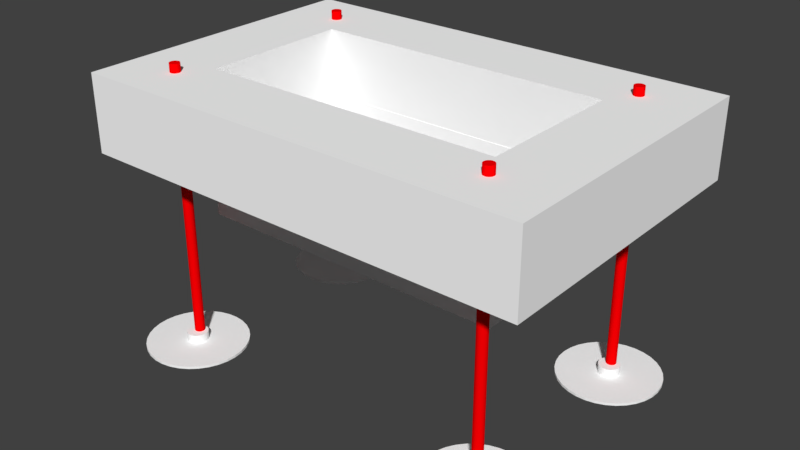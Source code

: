 # Source: bin.blend  (saved by Blender 2.79.0; exported with 4.5.12 LTS)
import bpy
from mathutils import Matrix  # noqa: F401  (used for matrix-valued properties, if any)

bpy.ops.wm.read_factory_settings(use_empty=True)
scene = bpy.context.scene
scene.name = 'Scene'

# ---- collections
col_collection_1 = bpy.data.collections.new('Collection 1'); scene.collection.children.link(col_collection_1)

# ---- materials (node trees are filled in below, after node groups)
mat_material = bpy.data.materials.new('Material')
mat_material.alpha_threshold = 0.0
mat_material.use_transparent_shadow = False
mat_material.diffuse_color = (1.0, 1.0, 1.0, 1.0)
mat_material.roughness = 0.5
mat_material.line_color = (0.0, 0.0, 0.0, 1.0)
mat_material_001 = bpy.data.materials.new('Material.001')
mat_material_001.alpha_threshold = 0.0
mat_material_001.use_transparent_shadow = False
mat_material_001.diffuse_color = (1.0, 1.0, 1.0, 1.0)
mat_material_001.roughness = 0.5
mat_material_007 = bpy.data.materials.new('Material.007')
mat_material_007.alpha_threshold = 0.0
mat_material_007.use_transparent_shadow = False
mat_material_007.diffuse_color = (1.0, 0.0, 0.001038, 1.0)
mat_material_007.roughness = 0.5
mat_material_003 = bpy.data.materials.new('Material.003')
mat_material_003.alpha_threshold = 0.0
mat_material_003.use_transparent_shadow = False
mat_material_003.diffuse_color = (1.0, 0.0, 0.0, 1.0)
mat_material_003.roughness = 0.5
mat_material_004 = bpy.data.materials.new('Material.004')
mat_material_004.alpha_threshold = 0.0
mat_material_004.use_transparent_shadow = False
mat_material_004.diffuse_color = (1.0, 0.0, 0.0, 1.0)
mat_material_004.roughness = 0.5
mat_material_002 = bpy.data.materials.new('Material.002')
mat_material_002.alpha_threshold = 0.0
mat_material_002.use_transparent_shadow = False
mat_material_002.diffuse_color = (1.0, 1.0, 1.0, 1.0)
mat_material_002.roughness = 0.5

# ---- material node trees

# ---- world
world_world = bpy.data.worlds.new('World'); scene.world = world_world
world_world.color = (0.05088, 0.05088, 0.05088)
world_world.use_sun_shadow = False
world_world.sun_shadow_jitter_overblur = 0.0
world_world.cycles.sampling_method = 'MANUAL'

# ---- meshes
me_plane = bpy.data.meshes.new('Plane')
me_plane.from_pydata([(-1.0, -1.0, 0.0), (1.0, -1.0, 0.0), (-1.0, 1.0, 0.0), (1.0, 1.0, 0.0)], [], [(0, 1, 3, 2)])
me_plane.materials.append(mat_material)
me_plane.use_remesh_preserve_volume = False
me_plane.use_remesh_preserve_attributes = False
me_plane.use_mirror_vertex_groups = False
me_plane.update()
me_cylinder_003 = bpy.data.meshes.new('Cylinder.003')
me_cylinder_003.from_pydata([(0.0, 0.1, -0.0025), (-3.234e-08, 0.02072, 0.0025), (0.01893, 0.09819, -0.0025), (0.003922, 0.02035, 0.0025), (0.03717, 0.09284, -0.0025), (0.007701, 0.01924, 0.0025), (0.05406, 0.08413, -0.0025), (0.0112, 0.01743, 0.0025), (0.06901, 0.07237, -0.0025), (0.0143, 0.015, 0.0025), (0.08146, 0.05801, -0.0025), (0.01688, 0.01202, 0.0025), (0.09096, 0.04154, -0.0025), (0.01885, 0.008608, 0.0025), (0.09718, 0.02358, -0.0025), (0.02014, 0.004885, 0.0025), (0.09989, 0.004758, -0.0025), (0.0207, 0.000986, 0.0025), (0.09898, -0.01423, -0.0025), (0.02051, -0.002949, 0.0025), (0.0945, -0.03271, -0.0025), (0.01958, -0.006777, 0.0025), (0.0866, -0.05, -0.0025), (0.01795, -0.01036, 0.0025), (0.07557, -0.06549, -0.0025), (0.01566, -0.01357, 0.0025), (0.06182, -0.07861, -0.0025), (0.01281, -0.01629, 0.0025), (0.04582, -0.08888, -0.0025), (0.009495, -0.01842, 0.0025), (0.02817, -0.09595, -0.0025), (0.005838, -0.01988, 0.0025), (0.009506, -0.09955, -0.0025), (0.00197, -0.02063, 0.0025), (-0.009506, -0.09955, -0.0025), (-0.00197, -0.02063, 0.0025), (-0.02817, -0.09595, -0.0025), (-0.005838, -0.01988, 0.0025), (-0.04582, -0.08888, -0.0025), (-0.009495, -0.01842, 0.0025), (-0.06182, -0.07861, -0.0025), (-0.01281, -0.01629, 0.0025), (-0.07558, -0.06549, -0.0025), (-0.01566, -0.01357, 0.0025), (-0.0866, -0.05, -0.0025), (-0.01795, -0.01036, 0.0025), (-0.0945, -0.03271, -0.0025), (-0.01958, -0.006777, 0.0025), (-0.09898, -0.01423, -0.0025), (-0.02051, -0.002949, 0.0025), (-0.09989, 0.004758, -0.0025), (-0.0207, 0.000986, 0.0025), (-0.09718, 0.02358, -0.0025), (-0.02014, 0.004885, 0.0025), (-0.09096, 0.04154, -0.0025), (-0.01885, 0.008608, 0.0025), (-0.08146, 0.05801, -0.0025), (-0.01688, 0.01202, 0.0025), (-0.06901, 0.07237, -0.0025), (-0.0143, 0.015, 0.0025), (-0.05406, 0.08413, -0.0025), (-0.0112, 0.01743, 0.0025), (-0.03717, 0.09284, -0.0025), (-0.007701, 0.01924, 0.0025), (-0.01892, 0.09819, -0.0025), (-0.003921, 0.02035, 0.0025), (0.01893, 0.09819, 0.0025), (0.0, 0.1, 0.0025), (0.03717, 0.09284, 0.0025), (0.05406, 0.08413, 0.0025), (0.06901, 0.07237, 0.0025), (0.08146, 0.05801, 0.0025), (0.09096, 0.04154, 0.0025), (0.09718, 0.02358, 0.0025), (0.09989, 0.004758, 0.0025), (0.09898, -0.01423, 0.0025), (0.0945, -0.03271, 0.0025), (0.0866, -0.05, 0.0025), (0.07557, -0.06549, 0.0025), (0.06182, -0.07861, 0.0025), (0.04582, -0.08888, 0.0025), (0.02817, -0.09595, 0.0025), (0.009506, -0.09955, 0.0025), (-0.009506, -0.09955, 0.0025), (-0.02817, -0.09595, 0.0025), (-0.04582, -0.08888, 0.0025), (-0.06182, -0.07861, 0.0025), (-0.07558, -0.06549, 0.0025), (-0.0866, -0.05, 0.0025), (-0.0945, -0.03271, 0.0025), (-0.09898, -0.01423, 0.0025), (-0.09989, 0.004758, 0.0025), (-0.09718, 0.02358, 0.0025), (-0.09096, 0.04154, 0.0025), (-0.08146, 0.05801, 0.0025), (-0.06901, 0.07237, 0.0025), (-0.05406, 0.08413, 0.0025), (-0.03717, 0.09284, 0.0025), (-0.01892, 0.09819, 0.0025), (-3.234e-08, 0.02072, 0.02009), (0.003922, 0.02035, 0.02009), (0.007701, 0.01924, 0.02009), (0.0112, 0.01743, 0.02009), (0.0143, 0.015, 0.02009), (0.01688, 0.01202, 0.02009), (0.01885, 0.008608, 0.02009), (0.02014, 0.004885, 0.02009), (0.0207, 0.000986, 0.02009), (0.02051, -0.002949, 0.02009), (0.01958, -0.006777, 0.02009), (0.01795, -0.01036, 0.02009), (0.01566, -0.01357, 0.02009), (0.01281, -0.01629, 0.02009), (0.009495, -0.01842, 0.02009), (0.005838, -0.01988, 0.02009), (0.00197, -0.02063, 0.02009), (-0.00197, -0.02063, 0.02009), (-0.005838, -0.01988, 0.02009), (-0.009495, -0.01842, 0.02009), (-0.01281, -0.01629, 0.02009), (-0.01566, -0.01357, 0.02009), (-0.01795, -0.01036, 0.02009), (-0.01958, -0.006777, 0.02009), (-0.02051, -0.002949, 0.02009), (-0.0207, 0.000986, 0.02009), (-0.02014, 0.004885, 0.02009), (-0.01885, 0.008608, 0.02009), (-0.01688, 0.01202, 0.02009), (-0.0143, 0.015, 0.02009), (-0.0112, 0.01743, 0.02009), (-0.007701, 0.01924, 0.02009), (-0.003921, 0.02035, 0.02009), (0.0, 0.016, 0.003077), (0.0, 0.016, 0.5631), (0.001893, 0.01582, 0.003077), (0.001893, 0.01582, 0.5631), (0.003717, 0.01528, 0.003077), (0.003717, 0.01528, 0.5631), (0.005406, 0.01441, 0.003077), (0.005406, 0.01441, 0.5631), (0.006901, 0.01324, 0.003077), (0.006901, 0.01324, 0.5631), (0.008146, 0.0118, 0.003077), (0.008146, 0.0118, 0.5631), (0.009096, 0.01015, 0.003077), (0.009096, 0.01015, 0.5631), (0.009718, 0.008357, 0.003077), (0.009718, 0.008357, 0.5631), (0.009989, 0.006476, 0.003077), (0.009989, 0.006476, 0.5631), (0.009898, 0.004577, 0.003077), (0.009898, 0.004577, 0.5631), (0.00945, 0.002729, 0.003077), (0.00945, 0.002729, 0.5631), (0.00866, 0.0009998, 0.003077), (0.00866, 0.0009998, 0.5631), (0.007557, -0.0005488, 0.003077), (0.007557, -0.0005488, 0.5631), (0.006182, -0.001861, 0.003077), (0.006182, -0.001861, 0.5631), (0.004582, -0.002889, 0.003077), (0.004582, -0.002889, 0.5631), (0.002817, -0.003595, 0.003077), (0.002817, -0.003595, 0.5631), (0.0009506, -0.003955, 0.003077), (0.0009506, -0.003955, 0.5631), (-0.0009506, -0.003955, 0.003077), (-0.0009506, -0.003955, 0.5631), (-0.002817, -0.003595, 0.003077), (-0.002817, -0.003595, 0.5631), (-0.004582, -0.002889, 0.003077), (-0.004582, -0.002889, 0.5631), (-0.006182, -0.001861, 0.003077), (-0.006182, -0.001861, 0.5631), (-0.007558, -0.0005488, 0.003077), (-0.007558, -0.0005488, 0.5631), (-0.00866, 0.0009998, 0.003077), (-0.00866, 0.0009998, 0.5631), (-0.00945, 0.002729, 0.003077), (-0.00945, 0.002729, 0.5631), (-0.009898, 0.004577, 0.003077), (-0.009898, 0.004577, 0.5631), (-0.009989, 0.006476, 0.003077), (-0.009989, 0.006476, 0.5631), (-0.009718, 0.008357, 0.003077), (-0.009718, 0.008357, 0.5631), (-0.009096, 0.01015, 0.003077), (-0.009096, 0.01015, 0.5631), (-0.008146, 0.0118, 0.003077), (-0.008146, 0.0118, 0.5631), (-0.006901, 0.01324, 0.003077), (-0.006901, 0.01324, 0.5631), (-0.005406, 0.01441, 0.003077), (-0.005406, 0.01441, 0.5631), (-0.003717, 0.01528, 0.003077), (-0.003717, 0.01528, 0.5631), (-0.001892, 0.01582, 0.003077), (-0.001892, 0.01582, 0.5631), (0.668, -0.3121, -0.0025), (0.668, -0.3914, 0.0025), (0.6869, -0.3139, -0.0025), (0.6719, -0.3918, 0.0025), (0.7051, -0.3193, -0.0025), (0.6757, -0.3929, 0.0025), (0.722, -0.328, -0.0025), (0.6792, -0.3947, 0.0025), (0.737, -0.3398, -0.0025), (0.6823, -0.3971, 0.0025), (0.7494, -0.3541, -0.0025), (0.6849, -0.4001, 0.0025), (0.7589, -0.3706, -0.0025), (0.6868, -0.4035, 0.0025), (0.7652, -0.3885, -0.0025), (0.6881, -0.4072, 0.0025), (0.7679, -0.4074, -0.0025), (0.6887, -0.4111, 0.0025), (0.767, -0.4264, -0.0025), (0.6885, -0.4151, 0.0025), (0.7625, -0.4448, -0.0025), (0.6876, -0.4189, 0.0025), (0.7546, -0.4621, -0.0025), (0.6859, -0.4225, 0.0025), (0.7436, -0.4776, -0.0025), (0.6836, -0.4257, 0.0025), (0.7298, -0.4907, -0.0025), (0.6808, -0.4284, 0.0025), (0.7138, -0.501, -0.0025), (0.6775, -0.4305, 0.0025), (0.6961, -0.5081, -0.0025), (0.6738, -0.432, 0.0025), (0.6775, -0.5117, -0.0025), (0.6699, -0.4328, 0.0025), (0.6585, -0.5117, -0.0025), (0.666, -0.4328, 0.0025), (0.6398, -0.5081, -0.0025), (0.6621, -0.432, 0.0025), (0.6222, -0.501, -0.0025), (0.6585, -0.4305, 0.0025), (0.6062, -0.4907, -0.0025), (0.6552, -0.4284, 0.0025), (0.5924, -0.4776, -0.0025), (0.6523, -0.4257, 0.0025), (0.5814, -0.4621, -0.0025), (0.65, -0.4225, 0.0025), (0.5735, -0.4448, -0.0025), (0.6484, -0.4189, 0.0025), (0.569, -0.4264, -0.0025), (0.6475, -0.4151, 0.0025), (0.5681, -0.4074, -0.0025), (0.6473, -0.4111, 0.0025), (0.5708, -0.3885, -0.0025), (0.6478, -0.4072, 0.0025), (0.577, -0.3706, -0.0025), (0.6491, -0.4035, 0.0025), (0.5865, -0.3541, -0.0025), (0.6511, -0.4001, 0.0025), (0.599, -0.3397, -0.0025), (0.6537, -0.3971, 0.0025), (0.6139, -0.328, -0.0025), (0.6568, -0.3947, 0.0025), (0.6308, -0.3193, -0.0025), (0.6603, -0.3929, 0.0025), (0.6491, -0.3139, -0.0025), (0.6641, -0.3918, 0.0025), (0.6869, -0.3139, 0.0025), (0.668, -0.3121, 0.0025), (0.7051, -0.3193, 0.0025), (0.722, -0.328, 0.0025), (0.737, -0.3398, 0.0025), (0.7494, -0.3541, 0.0025), (0.7589, -0.3706, 0.0025), (0.7652, -0.3885, 0.0025), (0.7679, -0.4074, 0.0025), (0.767, -0.4264, 0.0025), (0.7625, -0.4448, 0.0025), (0.7546, -0.4621, 0.0025), (0.7436, -0.4776, 0.0025), (0.7298, -0.4907, 0.0025), (0.7138, -0.501, 0.0025), (0.6961, -0.5081, 0.0025), (0.6775, -0.5117, 0.0025), (0.6585, -0.5117, 0.0025), (0.6398, -0.5081, 0.0025), (0.6222, -0.501, 0.0025), (0.6062, -0.4907, 0.0025), (0.5924, -0.4776, 0.0025), (0.5814, -0.4621, 0.0025), (0.5735, -0.4448, 0.0025), (0.569, -0.4264, 0.0025), (0.5681, -0.4074, 0.0025), (0.5708, -0.3885, 0.0025), (0.577, -0.3706, 0.0025), (0.5865, -0.3541, 0.0025), (0.599, -0.3397, 0.0025), (0.6139, -0.328, 0.0025), (0.6308, -0.3193, 0.0025), (0.6491, -0.3139, 0.0025), (0.668, -0.3914, 0.02009), (0.6719, -0.3918, 0.02009), (0.6757, -0.3929, 0.02009), (0.6792, -0.3947, 0.02009), (0.6823, -0.3971, 0.02009), (0.6849, -0.4001, 0.02009), (0.6868, -0.4035, 0.02009), (0.6881, -0.4072, 0.02009), (0.6887, -0.4111, 0.02009), (0.6885, -0.4151, 0.02009), (0.6876, -0.4189, 0.02009), (0.6859, -0.4225, 0.02009), (0.6836, -0.4257, 0.02009), (0.6808, -0.4284, 0.02009), (0.6775, -0.4305, 0.02009), (0.6738, -0.432, 0.02009), (0.6699, -0.4328, 0.02009), (0.666, -0.4328, 0.02009), (0.6621, -0.432, 0.02009), (0.6585, -0.4305, 0.02009), (0.6552, -0.4284, 0.02009), (0.6523, -0.4257, 0.02009), (0.65, -0.4225, 0.02009), (0.6484, -0.4189, 0.02009), (0.6475, -0.4151, 0.02009), (0.6473, -0.4111, 0.02009), (0.6478, -0.4072, 0.02009), (0.6491, -0.4035, 0.02009), (0.6511, -0.4001, 0.02009), (0.6537, -0.3971, 0.02009), (0.6568, -0.3947, 0.02009), (0.6603, -0.3929, 0.02009), (0.6641, -0.3918, 0.02009), (0.668, -0.3961, 0.003077), (0.668, -0.3961, 0.5631), (0.6699, -0.3963, 0.003077), (0.6699, -0.3963, 0.5631), (0.6717, -0.3968, 0.003077), (0.6717, -0.3968, 0.5631), (0.6734, -0.3977, 0.003077), (0.6734, -0.3977, 0.5631), (0.6749, -0.3989, 0.003077), (0.6749, -0.3989, 0.5631), (0.6761, -0.4003, 0.003077), (0.6761, -0.4003, 0.5631), (0.6771, -0.402, 0.003077), (0.6771, -0.402, 0.5631), (0.6777, -0.4038, 0.003077), (0.6777, -0.4038, 0.5631), (0.678, -0.4056, 0.003077), (0.678, -0.4056, 0.5631), (0.6779, -0.4075, 0.003077), (0.6779, -0.4075, 0.5631), (0.6774, -0.4094, 0.003077), (0.6774, -0.4094, 0.5631), (0.6766, -0.4111, 0.003077), (0.6766, -0.4111, 0.5631), (0.6755, -0.4127, 0.003077), (0.6755, -0.4127, 0.5631), (0.6742, -0.414, 0.003077), (0.6742, -0.414, 0.5631), (0.6726, -0.415, 0.003077), (0.6726, -0.415, 0.5631), (0.6708, -0.4157, 0.003077), (0.6708, -0.4157, 0.5631), (0.6689, -0.4161, 0.003077), (0.6689, -0.4161, 0.5631), (0.667, -0.4161, 0.003077), (0.667, -0.4161, 0.5631), (0.6652, -0.4157, 0.003077), (0.6652, -0.4157, 0.5631), (0.6634, -0.415, 0.003077), (0.6634, -0.415, 0.5631), (0.6618, -0.414, 0.003077), (0.6618, -0.414, 0.5631), (0.6604, -0.4127, 0.003077), (0.6604, -0.4127, 0.5631), (0.6593, -0.4111, 0.003077), (0.6593, -0.4111, 0.5631), (0.6585, -0.4094, 0.003077), (0.6585, -0.4094, 0.5631), (0.6581, -0.4075, 0.003077), (0.6581, -0.4075, 0.5631), (0.658, -0.4056, 0.003077), (0.658, -0.4056, 0.5631), (0.6583, -0.4038, 0.003077), (0.6583, -0.4038, 0.5631), (0.6589, -0.402, 0.003077), (0.6589, -0.402, 0.5631), (0.6598, -0.4003, 0.003077), (0.6598, -0.4003, 0.5631), (0.6611, -0.3989, 0.003077), (0.6611, -0.3989, 0.5631), (0.6626, -0.3977, 0.003077), (0.6626, -0.3977, 0.5631), (0.6643, -0.3968, 0.003077), (0.6643, -0.3968, 0.5631), (0.6661, -0.3963, 0.003077), (0.6661, -0.3963, 0.5631), (0.0, -0.3121, -0.0025), (-3.234e-08, -0.3914, 0.0025), (0.01893, -0.3139, -0.0025), (0.003922, -0.3918, 0.0025), (0.03717, -0.3193, -0.0025), (0.007701, -0.3929, 0.0025), (0.05406, -0.328, -0.0025), (0.0112, -0.3947, 0.0025), (0.06901, -0.3398, -0.0025), (0.0143, -0.3971, 0.0025), (0.08146, -0.3541, -0.0025), (0.01688, -0.4001, 0.0025), (0.09096, -0.3706, -0.0025), (0.01885, -0.4035, 0.0025), (0.09718, -0.3885, -0.0025), (0.02014, -0.4072, 0.0025), (0.09989, -0.4074, -0.0025), (0.0207, -0.4111, 0.0025), (0.09898, -0.4264, -0.0025), (0.02051, -0.4151, 0.0025), (0.0945, -0.4448, -0.0025), (0.01958, -0.4189, 0.0025), (0.0866, -0.4621, -0.0025), (0.01795, -0.4225, 0.0025), (0.07557, -0.4776, -0.0025), (0.01566, -0.4257, 0.0025), (0.06182, -0.4907, -0.0025), (0.01281, -0.4284, 0.0025), (0.04582, -0.501, -0.0025), (0.009495, -0.4305, 0.0025), (0.02817, -0.5081, -0.0025), (0.005838, -0.432, 0.0025), (0.009506, -0.5117, -0.0025), (0.00197, -0.4328, 0.0025), (-0.009506, -0.5117, -0.0025), (-0.00197, -0.4328, 0.0025), (-0.02817, -0.5081, -0.0025), (-0.005838, -0.432, 0.0025), (-0.04582, -0.501, -0.0025), (-0.009495, -0.4305, 0.0025), (-0.06182, -0.4907, -0.0025), (-0.01281, -0.4284, 0.0025), (-0.07558, -0.4776, -0.0025), (-0.01566, -0.4257, 0.0025), (-0.0866, -0.4621, -0.0025), (-0.01795, -0.4225, 0.0025), (-0.0945, -0.4448, -0.0025), (-0.01958, -0.4189, 0.0025), (-0.09898, -0.4264, -0.0025), (-0.02051, -0.4151, 0.0025), (-0.09989, -0.4074, -0.0025), (-0.0207, -0.4111, 0.0025), (-0.09718, -0.3885, -0.0025), (-0.02014, -0.4072, 0.0025), (-0.09096, -0.3706, -0.0025), (-0.01885, -0.4035, 0.0025), (-0.08146, -0.3541, -0.0025), (-0.01688, -0.4001, 0.0025), (-0.06901, -0.3397, -0.0025), (-0.0143, -0.3971, 0.0025), (-0.05406, -0.328, -0.0025), (-0.0112, -0.3947, 0.0025), (-0.03717, -0.3193, -0.0025), (-0.007701, -0.3929, 0.0025), (-0.01892, -0.3139, -0.0025), (-0.003921, -0.3918, 0.0025), (0.01893, -0.3139, 0.0025), (0.0, -0.3121, 0.0025), (0.03717, -0.3193, 0.0025), (0.05406, -0.328, 0.0025), (0.06901, -0.3398, 0.0025), (0.08146, -0.3541, 0.0025), (0.09096, -0.3706, 0.0025), (0.09718, -0.3885, 0.0025), (0.09989, -0.4074, 0.0025), (0.09898, -0.4264, 0.0025), (0.0945, -0.4448, 0.0025), (0.0866, -0.4621, 0.0025), (0.07557, -0.4776, 0.0025), (0.06182, -0.4907, 0.0025), (0.04582, -0.501, 0.0025), (0.02817, -0.5081, 0.0025), (0.009506, -0.5117, 0.0025), (-0.009506, -0.5117, 0.0025), (-0.02817, -0.5081, 0.0025), (-0.04582, -0.501, 0.0025), (-0.06182, -0.4907, 0.0025), (-0.07558, -0.4776, 0.0025), (-0.0866, -0.4621, 0.0025), (-0.0945, -0.4448, 0.0025), (-0.09898, -0.4264, 0.0025), (-0.09989, -0.4074, 0.0025), (-0.09718, -0.3885, 0.0025), (-0.09096, -0.3706, 0.0025), (-0.08146, -0.3541, 0.0025), (-0.06901, -0.3397, 0.0025), (-0.05406, -0.328, 0.0025), (-0.03717, -0.3193, 0.0025), (-0.01892, -0.3139, 0.0025), (-3.234e-08, -0.3914, 0.02009), (0.003922, -0.3918, 0.02009), (0.007701, -0.3929, 0.02009), (0.0112, -0.3947, 0.02009), (0.0143, -0.3971, 0.02009), (0.01688, -0.4001, 0.02009), (0.01885, -0.4035, 0.02009), (0.02014, -0.4072, 0.02009), (0.0207, -0.4111, 0.02009), (0.02051, -0.4151, 0.02009), (0.01958, -0.4189, 0.02009), (0.01795, -0.4225, 0.02009), (0.01566, -0.4257, 0.02009), (0.01281, -0.4284, 0.02009), (0.009495, -0.4305, 0.02009), (0.005838, -0.432, 0.02009), (0.00197, -0.4328, 0.02009), (-0.00197, -0.4328, 0.02009), (-0.005838, -0.432, 0.02009), (-0.009495, -0.4305, 0.02009), (-0.01281, -0.4284, 0.02009), (-0.01566, -0.4257, 0.02009), (-0.01795, -0.4225, 0.02009), (-0.01958, -0.4189, 0.02009), (-0.02051, -0.4151, 0.02009), (-0.0207, -0.4111, 0.02009), (-0.02014, -0.4072, 0.02009), (-0.01885, -0.4035, 0.02009), (-0.01688, -0.4001, 0.02009), (-0.0143, -0.3971, 0.02009), (-0.0112, -0.3947, 0.02009), (-0.007701, -0.3929, 0.02009), (-0.003921, -0.3918, 0.02009), (0.0, -0.3961, 0.003077), (0.0, -0.3961, 0.5631), (0.001893, -0.3963, 0.003077), (0.001893, -0.3963, 0.5631), (0.003717, -0.3968, 0.003077), (0.003717, -0.3968, 0.5631), (0.005406, -0.3977, 0.003077), (0.005406, -0.3977, 0.5631), (0.006901, -0.3989, 0.003077), (0.006901, -0.3989, 0.5631), (0.008146, -0.4003, 0.003077), (0.008146, -0.4003, 0.5631), (0.009096, -0.402, 0.003077), (0.009096, -0.402, 0.5631), (0.009718, -0.4038, 0.003077), (0.009718, -0.4038, 0.5631), (0.009989, -0.4056, 0.003077), (0.009989, -0.4056, 0.5631), (0.009898, -0.4075, 0.003077), (0.009898, -0.4075, 0.5631), (0.00945, -0.4094, 0.003077), (0.00945, -0.4094, 0.5631), (0.00866, -0.4111, 0.003077), (0.00866, -0.4111, 0.5631), (0.007557, -0.4127, 0.003077), (0.007557, -0.4127, 0.5631), (0.006182, -0.414, 0.003077), (0.006182, -0.414, 0.5631), (0.004582, -0.415, 0.003077), (0.004582, -0.415, 0.5631), (0.002817, -0.4157, 0.003077), (0.002817, -0.4157, 0.5631), (0.0009506, -0.4161, 0.003077), (0.0009506, -0.4161, 0.5631), (-0.0009506, -0.4161, 0.003077), (-0.0009506, -0.4161, 0.5631), (-0.002817, -0.4157, 0.003077), (-0.002817, -0.4157, 0.5631), (-0.004582, -0.415, 0.003077), (-0.004582, -0.415, 0.5631), (-0.006182, -0.414, 0.003077), (-0.006182, -0.414, 0.5631), (-0.007558, -0.4127, 0.003077), (-0.007558, -0.4127, 0.5631), (-0.00866, -0.4111, 0.003077), (-0.00866, -0.4111, 0.5631), (-0.00945, -0.4094, 0.003077), (-0.00945, -0.4094, 0.5631), (-0.009898, -0.4075, 0.003077), (-0.009898, -0.4075, 0.5631), (-0.009989, -0.4056, 0.003077), (-0.009989, -0.4056, 0.5631), (-0.009718, -0.4038, 0.003077), (-0.009718, -0.4038, 0.5631), (-0.009096, -0.402, 0.003077), (-0.009096, -0.402, 0.5631), (-0.008146, -0.4003, 0.003077), (-0.008146, -0.4003, 0.5631), (-0.006901, -0.3989, 0.003077), (-0.006901, -0.3989, 0.5631), (-0.005406, -0.3977, 0.003077), (-0.005406, -0.3977, 0.5631), (-0.003717, -0.3968, 0.003077), (-0.003717, -0.3968, 0.5631), (-0.001892, -0.3963, 0.003077), (-0.001892, -0.3963, 0.5631), (0.674, 0.1, -0.0025), (0.674, 0.02072, 0.0025), (0.6929, 0.09819, -0.0025), (0.6779, 0.02035, 0.0025), (0.7112, 0.09284, -0.0025), (0.6817, 0.01924, 0.0025), (0.7281, 0.08413, -0.0025), (0.6852, 0.01743, 0.0025), (0.743, 0.07237, -0.0025), (0.6883, 0.015, 0.0025), (0.7555, 0.05801, -0.0025), (0.6909, 0.01202, 0.0025), (0.765, 0.04154, -0.0025), (0.6929, 0.008608, 0.0025), (0.7712, 0.02358, -0.0025), (0.6941, 0.004885, 0.0025), (0.7739, 0.004758, -0.0025), (0.6947, 0.000986, 0.0025), (0.773, -0.01423, -0.0025), (0.6945, -0.002949, 0.0025), (0.7685, -0.03271, -0.0025), (0.6936, -0.006777, 0.0025), (0.7606, -0.05, -0.0025), (0.6919, -0.01036, 0.0025), (0.7496, -0.06549, -0.0025), (0.6897, -0.01357, 0.0025), (0.7358, -0.07861, -0.0025), (0.6868, -0.01629, 0.0025), (0.7198, -0.08888, -0.0025), (0.6835, -0.01842, 0.0025), (0.7022, -0.09595, -0.0025), (0.6798, -0.01988, 0.0025), (0.6835, -0.09955, -0.0025), (0.676, -0.02063, 0.0025), (0.6645, -0.09955, -0.0025), (0.672, -0.02063, 0.0025), (0.6458, -0.09595, -0.0025), (0.6682, -0.01988, 0.0025), (0.6282, -0.08888, -0.0025), (0.6645, -0.01842, 0.0025), (0.6122, -0.07861, -0.0025), (0.6612, -0.01629, 0.0025), (0.5984, -0.06549, -0.0025), (0.6583, -0.01357, 0.0025), (0.5874, -0.05, -0.0025), (0.6561, -0.01036, 0.0025), (0.5795, -0.03271, -0.0025), (0.6544, -0.006777, 0.0025), (0.575, -0.01423, -0.0025), (0.6535, -0.002949, 0.0025), (0.5741, 0.004758, -0.0025), (0.6533, 0.000986, 0.0025), (0.5768, 0.02358, -0.0025), (0.6539, 0.004885, 0.0025), (0.583, 0.04154, -0.0025), (0.6552, 0.008608, 0.0025), (0.5925, 0.05801, -0.0025), (0.6571, 0.01202, 0.0025), (0.605, 0.07237, -0.0025), (0.6597, 0.015, 0.0025), (0.6199, 0.08413, -0.0025), (0.6628, 0.01743, 0.0025), (0.6368, 0.09284, -0.0025), (0.6663, 0.01924, 0.0025), (0.6551, 0.09819, -0.0025), (0.6701, 0.02035, 0.0025), (0.6929, 0.09819, 0.0025), (0.674, 0.1, 0.0025), (0.7112, 0.09284, 0.0025), (0.7281, 0.08413, 0.0025), (0.743, 0.07237, 0.0025), (0.7555, 0.05801, 0.0025), (0.765, 0.04154, 0.0025), (0.7712, 0.02358, 0.0025), (0.7739, 0.004758, 0.0025), (0.773, -0.01423, 0.0025), (0.7685, -0.03271, 0.0025), (0.7606, -0.05, 0.0025), (0.7496, -0.06549, 0.0025), (0.7358, -0.07861, 0.0025), (0.7198, -0.08888, 0.0025), (0.7022, -0.09595, 0.0025), (0.6835, -0.09955, 0.0025), (0.6645, -0.09955, 0.0025), (0.6458, -0.09595, 0.0025), (0.6282, -0.08888, 0.0025), (0.6122, -0.07861, 0.0025), (0.5984, -0.06549, 0.0025), (0.5874, -0.05, 0.0025), (0.5795, -0.03271, 0.0025), (0.575, -0.01423, 0.0025), (0.5741, 0.004758, 0.0025), (0.5768, 0.02358, 0.0025), (0.583, 0.04154, 0.0025), (0.5925, 0.05801, 0.0025), (0.605, 0.07237, 0.0025), (0.6199, 0.08413, 0.0025), (0.6368, 0.09284, 0.0025), (0.6551, 0.09819, 0.0025), (0.674, 0.02072, 0.02009), (0.6779, 0.02035, 0.02009), (0.6817, 0.01924, 0.02009), (0.6852, 0.01743, 0.02009), (0.6883, 0.015, 0.02009), (0.6909, 0.01202, 0.02009), (0.6929, 0.008608, 0.02009), (0.6941, 0.004885, 0.02009), (0.6947, 0.000986, 0.02009), (0.6945, -0.002949, 0.02009), (0.6936, -0.006777, 0.02009), (0.6919, -0.01036, 0.02009), (0.6897, -0.01357, 0.02009), (0.6868, -0.01629, 0.02009), (0.6835, -0.01842, 0.02009), (0.6798, -0.01988, 0.02009), (0.676, -0.02063, 0.02009), (0.672, -0.02063, 0.02009), (0.6682, -0.01988, 0.02009), (0.6645, -0.01842, 0.02009), (0.6612, -0.01629, 0.02009), (0.6583, -0.01357, 0.02009), (0.6561, -0.01036, 0.02009), (0.6544, -0.006777, 0.02009), (0.6535, -0.002949, 0.02009), (0.6533, 0.000986, 0.02009), (0.6539, 0.004885, 0.02009), (0.6552, 0.008608, 0.02009), (0.6571, 0.01202, 0.02009), (0.6597, 0.015, 0.02009), (0.6628, 0.01743, 0.02009), (0.6663, 0.01924, 0.02009), (0.6701, 0.02035, 0.02009), (0.674, 0.016, 0.003077), (0.674, 0.016, 0.5631), (0.6759, 0.01582, 0.003077), (0.6759, 0.01582, 0.5631), (0.6777, 0.01528, 0.003077), (0.6777, 0.01528, 0.5631), (0.6794, 0.01441, 0.003077), (0.6794, 0.01441, 0.5631), (0.6809, 0.01324, 0.003077), (0.6809, 0.01324, 0.5631), (0.6822, 0.0118, 0.003077), (0.6822, 0.0118, 0.5631), (0.6831, 0.01015, 0.003077), (0.6831, 0.01015, 0.5631), (0.6837, 0.008357, 0.003077), (0.6837, 0.008357, 0.5631), (0.684, 0.006476, 0.003077), (0.684, 0.006476, 0.5631), (0.6839, 0.004577, 0.003077), (0.6839, 0.004577, 0.5631), (0.6835, 0.002729, 0.003077), (0.6835, 0.002729, 0.5631), (0.6827, 0.0009998, 0.003077), (0.6827, 0.0009998, 0.5631), (0.6816, -0.0005488, 0.003077), (0.6816, -0.0005488, 0.5631), (0.6802, -0.001861, 0.003077), (0.6802, -0.001861, 0.5631), (0.6786, -0.002889, 0.003077), (0.6786, -0.002889, 0.5631), (0.6768, -0.003595, 0.003077), (0.6768, -0.003595, 0.5631), (0.675, -0.003955, 0.003077), (0.675, -0.003955, 0.5631), (0.6731, -0.003955, 0.003077), (0.6731, -0.003955, 0.5631), (0.6712, -0.003595, 0.003077), (0.6712, -0.003595, 0.5631), (0.6694, -0.002889, 0.003077), (0.6694, -0.002889, 0.5631), (0.6678, -0.001861, 0.003077), (0.6678, -0.001861, 0.5631), (0.6664, -0.0005488, 0.003077), (0.6664, -0.0005488, 0.5631), (0.6653, 0.0009998, 0.003077), (0.6653, 0.0009998, 0.5631), (0.6646, 0.002729, 0.003077), (0.6646, 0.002729, 0.5631), (0.6641, 0.004577, 0.003077), (0.6641, 0.004577, 0.5631), (0.664, 0.006476, 0.003077), (0.664, 0.006476, 0.5631), (0.6643, 0.008357, 0.003077), (0.6643, 0.008357, 0.5631), (0.6649, 0.01015, 0.003077), (0.6649, 0.01015, 0.5631), (0.6659, 0.0118, 0.003077), (0.6659, 0.0118, 0.5631), (0.6671, 0.01324, 0.003077), (0.6671, 0.01324, 0.5631), (0.6686, 0.01441, 0.003077), (0.6686, 0.01441, 0.5631), (0.6703, 0.01528, 0.003077), (0.6703, 0.01528, 0.5631), (0.6721, 0.01582, 0.003077), (0.6721, 0.01582, 0.5631), (0.04028, -0.3514, 0.258), (0.04028, -0.3514, 0.268), (0.04028, -0.05135, 0.258), (0.04028, -0.05135, 0.268), (0.6403, -0.3514, 0.258), (0.6403, -0.3514, 0.268), (0.6403, -0.05135, 0.258), (0.6403, -0.05135, 0.268), (0.1632, -0.2748, 0.2597), (0.1632, -0.2748, 0.2697), (0.1632, -0.1248, 0.2597), (0.1632, -0.1248, 0.2697), (0.1854, -0.2748, 0.2597), (0.1854, -0.2748, 0.2697), (0.1854, -0.1248, 0.2597), (0.1854, -0.1248, 0.2697), (0.4932, -0.2748, 0.2597), (0.4932, -0.2748, 0.2697), (0.4932, -0.1248, 0.2597), (0.4932, -0.1248, 0.2697), (0.5154, -0.2748, 0.2597), (0.5154, -0.2748, 0.2697), (0.5154, -0.1248, 0.2597), (0.5154, -0.1248, 0.2697), (0.1627, -0.2933, 0.2597), (0.1627, -0.2933, 0.2697), (0.1627, -0.2711, 0.2597), (0.1627, -0.2711, 0.2697), (0.5149, -0.2933, 0.2597), (0.5149, -0.2933, 0.2697), (0.5149, -0.2711, 0.2597), (0.5149, -0.2711, 0.2697), (0.1627, -0.1272, 0.2597), (0.1627, -0.1272, 0.2697), (0.1627, -0.105, 0.2597), (0.1627, -0.105, 0.2697), (0.5149, -0.1272, 0.2597), (0.5149, -0.1272, 0.2697), (0.5149, -0.105, 0.2597), (0.5149, -0.105, 0.2697), (0.03028, -0.3614, 0.2628), (0.03028, -0.3614, 0.4128), (0.03028, -0.04135, 0.2628), (0.03028, -0.04135, 0.4128), (0.6503, -0.3614, 0.2628), (0.6503, -0.3614, 0.4128), (0.6503, -0.04135, 0.2628), (0.6503, -0.04135, 0.4128), (0.04253, -0.3524, 0.4128), (0.04253, -0.3524, 0.2628), (0.6425, -0.3524, 0.4128), (0.6425, -0.3524, 0.2628), (0.04253, -0.05241, 0.4128), (0.04253, -0.05241, 0.2628), (0.6425, -0.05241, 0.4128), (0.6425, -0.05241, 0.2628), (-0.1097, -0.5014, 0.3938), (-0.1097, -0.5014, 0.5462), (-0.1097, 0.09865, 0.3938), (-0.1097, 0.09865, 0.5462), (0.7903, -0.5014, 0.3938), (0.7903, -0.5014, 0.5462), (0.7903, 0.09865, 0.3938), (0.7903, 0.09865, 0.5462), (0.04028, -0.3514, 0.5462), (0.04028, -0.3514, 0.3938), (0.6403, -0.3514, 0.5462), (0.6403, -0.3514, 0.3938), (0.04028, -0.1213, 0.3938), (0.04028, -0.05135, 0.5462), (0.04028, -0.05135, 0.3938), (0.6403, -0.05135, 0.5462), (0.6403, -0.05135, 0.3938), (0.3414, -0.09616, 0.2623), (0.3414, -0.09616, 0.2721), (0.3721, -0.09835, 0.2623), (0.3721, -0.09835, 0.2721), (0.4017, -0.1049, 0.2623), (0.4017, -0.1049, 0.2721), (0.429, -0.1154, 0.2623), (0.429, -0.1154, 0.2721), (0.4529, -0.1296, 0.2623), (0.4529, -0.1296, 0.2721), (0.4725, -0.1469, 0.2623), (0.4725, -0.1469, 0.2721), (0.487, -0.1667, 0.2623), (0.487, -0.1667, 0.2721), (0.496, -0.1881, 0.2623), (0.496, -0.1881, 0.2721), (0.499, -0.2104, 0.2623), (0.499, -0.2104, 0.2721), (0.496, -0.2327, 0.2623), (0.496, -0.2327, 0.2721), (0.487, -0.2541, 0.2623), (0.487, -0.2541, 0.2721), (0.4725, -0.2739, 0.2623), (0.4725, -0.2739, 0.2721), (0.4529, -0.2912, 0.2623), (0.4529, -0.2912, 0.2721), (0.429, -0.3054, 0.2623), (0.429, -0.3054, 0.2721), (0.4017, -0.3159, 0.2623), (0.4017, -0.3159, 0.2721), (0.3721, -0.3224, 0.2623), (0.3721, -0.3224, 0.2721), (0.3414, -0.3246, 0.2623), (0.3414, -0.3246, 0.2721), (0.3106, -0.3224, 0.2623), (0.3106, -0.3224, 0.2721), (0.2811, -0.3159, 0.2623), (0.2811, -0.3159, 0.2721), (0.2538, -0.3054, 0.2623), (0.2538, -0.3054, 0.2721), (0.2299, -0.2912, 0.2623), (0.2299, -0.2912, 0.2721), (0.2103, -0.2739, 0.2623), (0.2103, -0.2739, 0.2721), (0.1957, -0.2541, 0.2623), (0.1957, -0.2541, 0.2721), (0.1868, -0.2327, 0.2623), (0.1868, -0.2327, 0.2721), (0.1837, -0.2104, 0.2623), (0.1837, -0.2104, 0.2721), (0.1868, -0.1881, 0.2623), (0.1868, -0.1881, 0.2721), (0.1957, -0.1667, 0.2623), (0.1957, -0.1667, 0.2721), (0.2103, -0.1469, 0.2623), (0.2103, -0.1469, 0.2721), (0.2299, -0.1296, 0.2623), (0.2299, -0.1296, 0.2721), (0.2538, -0.1154, 0.2623), (0.2538, -0.1154, 0.2721), (0.2811, -0.1049, 0.2623), (0.2811, -0.1049, 0.2721), (0.3106, -0.09835, 0.2623), (0.3106, -0.09835, 0.2721), (0.2597, -0.2189, 0.2721), (0.2597, -0.2189, 0.2623), (0.2644, -0.2271, 0.2721), (0.2644, -0.2271, 0.2623), (0.2597, -0.2019, 0.2721), (0.2597, -0.2019, 0.2623), (0.2581, -0.2104, 0.2721), (0.2581, -0.2104, 0.2623), (0.4107, -0.2347, 0.2721), (0.4107, -0.2347, 0.2623), (0.2721, -0.2347, 0.2721), (0.2721, -0.2347, 0.2623), (0.4003, -0.2413, 0.2721), (0.4003, -0.2413, 0.2623), (0.3251, -0.2532, 0.2721), (0.3251, -0.2532, 0.2623), (0.2825, -0.2413, 0.2721), (0.2825, -0.2413, 0.2623), (0.3414, -0.2541, 0.2721), (0.3414, -0.2541, 0.2623), (0.3576, -0.2532, 0.2721), (0.3576, -0.2532, 0.2623), (0.3877, -0.2467, 0.2721), (0.3877, -0.2467, 0.2623), (0.3733, -0.2507, 0.2721), (0.3733, -0.2507, 0.2623), (0.2951, -0.2467, 0.2721), (0.2951, -0.2467, 0.2623), (0.4184, -0.2271, 0.2721), (0.4184, -0.2271, 0.2623), (0.3095, -0.2507, 0.2721), (0.3095, -0.2507, 0.2623), (0.4231, -0.2019, 0.2721), (0.4231, -0.2019, 0.2623), (0.4231, -0.2189, 0.2721), (0.4231, -0.2189, 0.2623), (0.4247, -0.2104, 0.2721), (0.4247, -0.2104, 0.2623), (0.3414, -0.1667, 0.2721), (0.3414, -0.1667, 0.2623), (0.4003, -0.1795, 0.2721), (0.4003, -0.1795, 0.2623), (0.4184, -0.1937, 0.2721), (0.4184, -0.1937, 0.2623), (0.2825, -0.1795, 0.2721), (0.2825, -0.1795, 0.2623), (0.3733, -0.1701, 0.2721), (0.3733, -0.1701, 0.2623), (0.3095, -0.1701, 0.2721), (0.3095, -0.1701, 0.2623), (0.2721, -0.1861, 0.2721), (0.2721, -0.1861, 0.2623), (0.2951, -0.1741, 0.2721), (0.2951, -0.1741, 0.2623), (0.3251, -0.1676, 0.2721), (0.3251, -0.1676, 0.2623), (0.3877, -0.1741, 0.2721), (0.3877, -0.1741, 0.2623), (0.3576, -0.1676, 0.2721), (0.3576, -0.1676, 0.2623), (0.4107, -0.1861, 0.2721), (0.4107, -0.1861, 0.2623), (0.2644, -0.1937, 0.2721), (0.2644, -0.1937, 0.2623), (0.03841, -0.3606, 0.266), (0.03841, -0.3606, 0.2727), (0.03841, -0.04231, 0.266), (0.03841, -0.04231, 0.2727), (0.6474, -0.3606, 0.266), (0.6474, -0.3606, 0.2727), (0.6474, -0.04231, 0.266), (0.6474, -0.04231, 0.2727), (0.2103, -0.1469, 0.2727), (0.2103, -0.1469, 0.266), (0.1957, -0.1667, 0.2727), (0.1957, -0.1667, 0.266), (0.487, -0.1667, 0.2727), (0.487, -0.1667, 0.266), (0.2825, -0.1795, 0.2727), (0.2825, -0.1795, 0.266), (0.4003, -0.1795, 0.2727), (0.4003, -0.1795, 0.266), (0.2721, -0.1861, 0.2727), (0.2721, -0.1861, 0.266), (0.4107, -0.1861, 0.2727), (0.4107, -0.1861, 0.266), (0.3251, -0.1676, 0.2727), (0.3251, -0.1676, 0.266), (0.3095, -0.1701, 0.2727), (0.3095, -0.1701, 0.266), (0.2951, -0.1741, 0.2727), (0.2951, -0.1741, 0.266), (0.3733, -0.1701, 0.2727), (0.3733, -0.1701, 0.266), (0.3576, -0.1676, 0.2727), (0.3576, -0.1676, 0.266), (0.3877, -0.1741, 0.2727), (0.3877, -0.1741, 0.266), (0.3414, -0.1667, 0.2727), (0.3414, -0.1667, 0.266), (0.4725, -0.1469, 0.2727), (0.4725, -0.1469, 0.266), (0.2299, -0.1296, 0.2727), (0.2299, -0.1296, 0.266), (0.4529, -0.1296, 0.2727), (0.4529, -0.1296, 0.266), (0.2538, -0.1154, 0.2727), (0.2538, -0.1154, 0.266), (0.429, -0.1154, 0.2727), (0.429, -0.1154, 0.266), (0.2811, -0.1049, 0.2727), (0.2811, -0.1049, 0.266), (0.4017, -0.1049, 0.2727), (0.4017, -0.1049, 0.266), (0.3106, -0.09835, 0.2727), (0.3106, -0.09835, 0.266), (0.3414, -0.09616, 0.2727), (0.3414, -0.09616, 0.266), (0.3721, -0.09835, 0.2727), (0.3721, -0.09835, 0.266), (0.3576, -0.2532, 0.2727), (0.3576, -0.2532, 0.266), (0.3414, -0.2541, 0.2727), (0.3414, -0.2541, 0.266), (0.3877, -0.2467, 0.2727), (0.3877, -0.2467, 0.266), (0.3095, -0.2507, 0.2727), (0.3095, -0.2507, 0.266), (0.3251, -0.2532, 0.2727), (0.3251, -0.2532, 0.266), (0.2951, -0.2467, 0.2727), (0.2951, -0.2467, 0.266), (0.3733, -0.2507, 0.2727), (0.3733, -0.2507, 0.266), (0.4003, -0.2413, 0.2727), (0.4003, -0.2413, 0.266), (0.1837, -0.2104, 0.2727), (0.1837, -0.2104, 0.266), (0.2721, -0.2347, 0.2727), (0.2721, -0.2347, 0.266), (0.4107, -0.2347, 0.2727), (0.4107, -0.2347, 0.266), (0.2825, -0.2413, 0.2727), (0.2825, -0.2413, 0.266), (0.499, -0.2104, 0.2727), (0.499, -0.2104, 0.266), (0.1868, -0.1881, 0.2727), (0.1868, -0.1881, 0.266), (0.2644, -0.2271, 0.2727), (0.2644, -0.2271, 0.266), (0.4247, -0.2104, 0.2727), (0.4247, -0.2104, 0.266), (0.2597, -0.2189, 0.2727), (0.2597, -0.2189, 0.266), (0.4231, -0.2189, 0.2727), (0.4231, -0.2189, 0.266), (0.2644, -0.1937, 0.2727), (0.2644, -0.1937, 0.266), (0.496, -0.1881, 0.2727), (0.496, -0.1881, 0.266), (0.4231, -0.2019, 0.2727), (0.4231, -0.2019, 0.266), (0.2581, -0.2104, 0.2727), (0.2581, -0.2104, 0.266), (0.2597, -0.2019, 0.2727), (0.2597, -0.2019, 0.266), (0.4184, -0.1937, 0.2727), (0.4184, -0.1937, 0.266), (0.4529, -0.2912, 0.2727), (0.4529, -0.2912, 0.266), (0.2299, -0.2912, 0.2727), (0.2299, -0.2912, 0.266), (0.2103, -0.2739, 0.2727), (0.2103, -0.2739, 0.266), (0.4725, -0.2739, 0.2727), (0.4725, -0.2739, 0.266), (0.1957, -0.2541, 0.2727), (0.1957, -0.2541, 0.266), (0.487, -0.2541, 0.2727), (0.487, -0.2541, 0.266), (0.1868, -0.2327, 0.2727), (0.1868, -0.2327, 0.266), (0.4184, -0.2271, 0.2727), (0.4184, -0.2271, 0.266), (0.496, -0.2327, 0.2727), (0.496, -0.2327, 0.266), (0.2538, -0.3054, 0.2727), (0.2538, -0.3054, 0.266), (0.2811, -0.3159, 0.2727), (0.2811, -0.3159, 0.266), (0.429, -0.3054, 0.2727), (0.429, -0.3054, 0.266), (0.3414, -0.3246, 0.2727), (0.3414, -0.3246, 0.266), (0.3721, -0.3224, 0.2727), (0.3721, -0.3224, 0.266), (0.3106, -0.3224, 0.2727), (0.3106, -0.3224, 0.266), (0.4017, -0.3159, 0.2727), (0.4017, -0.3159, 0.266)], [], [(0, 67, 66, 2), (2, 66, 68, 4), (4, 68, 69, 6), (6, 69, 70, 8), (8, 70, 71, 10), (10, 71, 72, 12), (12, 72, 73, 14), (14, 73, 74, 16), (16, 74, 75, 18), (18, 75, 76, 20), (20, 76, 77, 22), (22, 77, 78, 24), (24, 78, 79, 26), (26, 79, 80, 28), (28, 80, 81, 30), (30, 81, 82, 32), (32, 82, 83, 34), (34, 83, 84, 36), (36, 84, 85, 38), (38, 85, 86, 40), (40, 86, 87, 42), (42, 87, 88, 44), (44, 88, 89, 46), (46, 89, 90, 48), (48, 90, 91, 50), (50, 91, 92, 52), (52, 92, 93, 54), (54, 93, 94, 56), (56, 94, 95, 58), (58, 95, 96, 60), (60, 96, 97, 62), (41, 39, 118, 119), (62, 97, 98, 64), (64, 98, 67, 0), (0, 2, 4, 6, 8, 10, 12, 14, 16, 18, 20, 22, 24, 26, 28, 30, 32, 34, 36, 38, 40, 42, 44, 46, 48, 50, 52, 54, 56, 58, 60, 62, 64), (1, 3, 66, 67), (3, 5, 68, 66), (5, 7, 69, 68), (7, 9, 70, 69), (9, 11, 71, 70), (11, 13, 72, 71), (13, 15, 73, 72), (15, 17, 74, 73), (17, 19, 75, 74), (19, 21, 76, 75), (21, 23, 77, 76), (23, 25, 78, 77), (25, 27, 79, 78), (27, 29, 80, 79), (29, 31, 81, 80), (31, 33, 82, 81), (33, 35, 83, 82), (35, 37, 84, 83), (37, 39, 85, 84), (39, 41, 86, 85), (41, 43, 87, 86), (43, 45, 88, 87), (45, 47, 89, 88), (47, 49, 90, 89), (49, 51, 91, 90), (51, 53, 92, 91), (53, 55, 93, 92), (55, 57, 94, 93), (57, 59, 95, 94), (59, 61, 96, 95), (61, 63, 97, 96), (63, 65, 98, 97), (65, 1, 67, 98), (100, 99, 131, 130, 129, 128, 127, 126, 125, 124, 123, 122, 121, 120, 119, 118, 117, 116, 115, 114, 113, 112, 111, 110, 109, 108, 107, 106, 105, 104, 103, 102, 101), (15, 13, 105, 106), (43, 41, 119, 120), (17, 15, 106, 107), (45, 43, 120, 121), (19, 17, 107, 108), (47, 45, 121, 122), (21, 19, 108, 109), (49, 47, 122, 123), (23, 21, 109, 110), (51, 49, 123, 124), (25, 23, 110, 111), (53, 51, 124, 125), (27, 25, 111, 112), (55, 53, 125, 126), (29, 27, 112, 113), (3, 1, 99, 100), (57, 55, 126, 127), (31, 29, 113, 114), (5, 3, 100, 101), (59, 57, 127, 128), (33, 31, 114, 115), (7, 5, 101, 102), (61, 59, 128, 129), (35, 33, 115, 116), (9, 7, 102, 103), (63, 61, 129, 130), (37, 35, 116, 117), (11, 9, 103, 104), (65, 63, 130, 131), (39, 37, 117, 118), (13, 11, 104, 105), (1, 65, 131, 99), (132, 133, 135, 134), (134, 135, 137, 136), (136, 137, 139, 138), (138, 139, 141, 140), (140, 141, 143, 142), (142, 143, 145, 144), (144, 145, 147, 146), (146, 147, 149, 148), (148, 149, 151, 150), (150, 151, 153, 152), (152, 153, 155, 154), (154, 155, 157, 156), (156, 157, 159, 158), (158, 159, 161, 160), (160, 161, 163, 162), (162, 163, 165, 164), (164, 165, 167, 166), (166, 167, 169, 168), (168, 169, 171, 170), (170, 171, 173, 172), (172, 173, 175, 174), (174, 175, 177, 176), (176, 177, 179, 178), (178, 179, 181, 180), (180, 181, 183, 182), (182, 183, 185, 184), (184, 185, 187, 186), (186, 187, 189, 188), (188, 189, 191, 190), (190, 191, 193, 192), (192, 193, 195, 194), (135, 133, 197, 195, 193, 191, 189, 187, 185, 183, 181, 179, 177, 175, 173, 171, 169, 167, 165, 163, 161, 159, 157, 155, 153, 151, 149, 147, 145, 143, 141, 139, 137), (194, 195, 197, 196), (196, 197, 133, 132), (132, 134, 136, 138, 140, 142, 144, 146, 148, 150, 152, 154, 156, 158, 160, 162, 164, 166, 168, 170, 172, 174, 176, 178, 180, 182, 184, 186, 188, 190, 192, 194, 196), (198, 265, 264, 200), (200, 264, 266, 202), (202, 266, 267, 204), (204, 267, 268, 206), (206, 268, 269, 208), (208, 269, 270, 210), (210, 270, 271, 212), (212, 271, 272, 214), (214, 272, 273, 216), (216, 273, 274, 218), (218, 274, 275, 220), (220, 275, 276, 222), (222, 276, 277, 224), (224, 277, 278, 226), (226, 278, 279, 228), (228, 279, 280, 230), (230, 280, 281, 232), (232, 281, 282, 234), (234, 282, 283, 236), (236, 283, 284, 238), (238, 284, 285, 240), (240, 285, 286, 242), (242, 286, 287, 244), (244, 287, 288, 246), (246, 288, 289, 248), (248, 289, 290, 250), (250, 290, 291, 252), (252, 291, 292, 254), (254, 292, 293, 256), (256, 293, 294, 258), (258, 294, 295, 260), (239, 237, 316, 317), (260, 295, 296, 262), (262, 296, 265, 198), (198, 200, 202, 204, 206, 208, 210, 212, 214, 216, 218, 220, 222, 224, 226, 228, 230, 232, 234, 236, 238, 240, 242, 244, 246, 248, 250, 252, 254, 256, 258, 260, 262), (199, 201, 264, 265), (201, 203, 266, 264), (203, 205, 267, 266), (205, 207, 268, 267), (207, 209, 269, 268), (209, 211, 270, 269), (211, 213, 271, 270), (213, 215, 272, 271), (215, 217, 273, 272), (217, 219, 274, 273), (219, 221, 275, 274), (221, 223, 276, 275), (223, 225, 277, 276), (225, 227, 278, 277), (227, 229, 279, 278), (229, 231, 280, 279), (231, 233, 281, 280), (233, 235, 282, 281), (235, 237, 283, 282), (237, 239, 284, 283), (239, 241, 285, 284), (241, 243, 286, 285), (243, 245, 287, 286), (245, 247, 288, 287), (247, 249, 289, 288), (249, 251, 290, 289), (251, 253, 291, 290), (253, 255, 292, 291), (255, 257, 293, 292), (257, 259, 294, 293), (259, 261, 295, 294), (261, 263, 296, 295), (263, 199, 265, 296), (298, 297, 329, 328, 327, 326, 325, 324, 323, 322, 321, 320, 319, 318, 317, 316, 315, 314, 313, 312, 311, 310, 309, 308, 307, 306, 305, 304, 303, 302, 301, 300, 299), (213, 211, 303, 304), (241, 239, 317, 318), (215, 213, 304, 305), (243, 241, 318, 319), (217, 215, 305, 306), (245, 243, 319, 320), (219, 217, 306, 307), (247, 245, 320, 321), (221, 219, 307, 308), (249, 247, 321, 322), (223, 221, 308, 309), (251, 249, 322, 323), (225, 223, 309, 310), (253, 251, 323, 324), (227, 225, 310, 311), (201, 199, 297, 298), (255, 253, 324, 325), (229, 227, 311, 312), (203, 201, 298, 299), (257, 255, 325, 326), (231, 229, 312, 313), (205, 203, 299, 300), (259, 257, 326, 327), (233, 231, 313, 314), (207, 205, 300, 301), (261, 259, 327, 328), (235, 233, 314, 315), (209, 207, 301, 302), (263, 261, 328, 329), (237, 235, 315, 316), (211, 209, 302, 303), (199, 263, 329, 297), (330, 331, 333, 332), (332, 333, 335, 334), (334, 335, 337, 336), (336, 337, 339, 338), (338, 339, 341, 340), (340, 341, 343, 342), (342, 343, 345, 344), (344, 345, 347, 346), (346, 347, 349, 348), (348, 349, 351, 350), (350, 351, 353, 352), (352, 353, 355, 354), (354, 355, 357, 356), (356, 357, 359, 358), (358, 359, 361, 360), (360, 361, 363, 362), (362, 363, 365, 364), (364, 365, 367, 366), (366, 367, 369, 368), (368, 369, 371, 370), (370, 371, 373, 372), (372, 373, 375, 374), (374, 375, 377, 376), (376, 377, 379, 378), (378, 379, 381, 380), (380, 381, 383, 382), (382, 383, 385, 384), (384, 385, 387, 386), (386, 387, 389, 388), (388, 389, 391, 390), (390, 391, 393, 392), (333, 331, 395, 393, 391, 389, 387, 385, 383, 381, 379, 377, 375, 373, 371, 369, 367, 365, 363, 361, 359, 357, 355, 353, 351, 349, 347, 345, 343, 341, 339, 337, 335), (392, 393, 395, 394), (394, 395, 331, 330), (330, 332, 334, 336, 338, 340, 342, 344, 346, 348, 350, 352, 354, 356, 358, 360, 362, 364, 366, 368, 370, 372, 374, 376, 378, 380, 382, 384, 386, 388, 390, 392, 394), (396, 463, 462, 398), (398, 462, 464, 400), (400, 464, 465, 402), (402, 465, 466, 404), (404, 466, 467, 406), (406, 467, 468, 408), (408, 468, 469, 410), (410, 469, 470, 412), (412, 470, 471, 414), (414, 471, 472, 416), (416, 472, 473, 418), (418, 473, 474, 420), (420, 474, 475, 422), (422, 475, 476, 424), (424, 476, 477, 426), (426, 477, 478, 428), (428, 478, 479, 430), (430, 479, 480, 432), (432, 480, 481, 434), (434, 481, 482, 436), (436, 482, 483, 438), (438, 483, 484, 440), (440, 484, 485, 442), (442, 485, 486, 444), (444, 486, 487, 446), (446, 487, 488, 448), (448, 488, 489, 450), (450, 489, 490, 452), (452, 490, 491, 454), (454, 491, 492, 456), (456, 492, 493, 458), (437, 435, 514, 515), (458, 493, 494, 460), (460, 494, 463, 396), (396, 398, 400, 402, 404, 406, 408, 410, 412, 414, 416, 418, 420, 422, 424, 426, 428, 430, 432, 434, 436, 438, 440, 442, 444, 446, 448, 450, 452, 454, 456, 458, 460), (397, 399, 462, 463), (399, 401, 464, 462), (401, 403, 465, 464), (403, 405, 466, 465), (405, 407, 467, 466), (407, 409, 468, 467), (409, 411, 469, 468), (411, 413, 470, 469), (413, 415, 471, 470), (415, 417, 472, 471), (417, 419, 473, 472), (419, 421, 474, 473), (421, 423, 475, 474), (423, 425, 476, 475), (425, 427, 477, 476), (427, 429, 478, 477), (429, 431, 479, 478), (431, 433, 480, 479), (433, 435, 481, 480), (435, 437, 482, 481), (437, 439, 483, 482), (439, 441, 484, 483), (441, 443, 485, 484), (443, 445, 486, 485), (445, 447, 487, 486), (447, 449, 488, 487), (449, 451, 489, 488), (451, 453, 490, 489), (453, 455, 491, 490), (455, 457, 492, 491), (457, 459, 493, 492), (459, 461, 494, 493), (461, 397, 463, 494), (496, 495, 527, 526, 525, 524, 523, 522, 521, 520, 519, 518, 517, 516, 515, 514, 513, 512, 511, 510, 509, 508, 507, 506, 505, 504, 503, 502, 501, 500, 499, 498, 497), (411, 409, 501, 502), (439, 437, 515, 516), (413, 411, 502, 503), (441, 439, 516, 517), (415, 413, 503, 504), (443, 441, 517, 518), (417, 415, 504, 505), (445, 443, 518, 519), (419, 417, 505, 506), (447, 445, 519, 520), (421, 419, 506, 507), (449, 447, 520, 521), (423, 421, 507, 508), (451, 449, 521, 522), (425, 423, 508, 509), (399, 397, 495, 496), (453, 451, 522, 523), (427, 425, 509, 510), (401, 399, 496, 497), (455, 453, 523, 524), (429, 427, 510, 511), (403, 401, 497, 498), (457, 455, 524, 525), (431, 429, 511, 512), (405, 403, 498, 499), (459, 457, 525, 526), (433, 431, 512, 513), (407, 405, 499, 500), (461, 459, 526, 527), (435, 433, 513, 514), (409, 407, 500, 501), (397, 461, 527, 495), (528, 529, 531, 530), (530, 531, 533, 532), (532, 533, 535, 534), (534, 535, 537, 536), (536, 537, 539, 538), (538, 539, 541, 540), (540, 541, 543, 542), (542, 543, 545, 544), (544, 545, 547, 546), (546, 547, 549, 548), (548, 549, 551, 550), (550, 551, 553, 552), (552, 553, 555, 554), (554, 555, 557, 556), (556, 557, 559, 558), (558, 559, 561, 560), (560, 561, 563, 562), (562, 563, 565, 564), (564, 565, 567, 566), (566, 567, 569, 568), (568, 569, 571, 570), (570, 571, 573, 572), (572, 573, 575, 574), (574, 575, 577, 576), (576, 577, 579, 578), (578, 579, 581, 580), (580, 581, 583, 582), (582, 583, 585, 584), (584, 585, 587, 586), (586, 587, 589, 588), (588, 589, 591, 590), (531, 529, 593, 591, 589, 587, 585, 583, 581, 579, 577, 575, 573, 571, 569, 567, 565, 563, 561, 559, 557, 555, 553, 551, 549, 547, 545, 543, 541, 539, 537, 535, 533), (590, 591, 593, 592), (592, 593, 529, 528), (528, 530, 532, 534, 536, 538, 540, 542, 544, 546, 548, 550, 552, 554, 556, 558, 560, 562, 564, 566, 568, 570, 572, 574, 576, 578, 580, 582, 584, 586, 588, 590, 592), (594, 661, 660, 596), (596, 660, 662, 598), (598, 662, 663, 600), (600, 663, 664, 602), (602, 664, 665, 604), (604, 665, 666, 606), (606, 666, 667, 608), (608, 667, 668, 610), (610, 668, 669, 612), (612, 669, 670, 614), (614, 670, 671, 616), (616, 671, 672, 618), (618, 672, 673, 620), (620, 673, 674, 622), (622, 674, 675, 624), (624, 675, 676, 626), (626, 676, 677, 628), (628, 677, 678, 630), (630, 678, 679, 632), (632, 679, 680, 634), (634, 680, 681, 636), (636, 681, 682, 638), (638, 682, 683, 640), (640, 683, 684, 642), (642, 684, 685, 644), (644, 685, 686, 646), (646, 686, 687, 648), (648, 687, 688, 650), (650, 688, 689, 652), (652, 689, 690, 654), (654, 690, 691, 656), (635, 633, 712, 713), (656, 691, 692, 658), (658, 692, 661, 594), (594, 596, 598, 600, 602, 604, 606, 608, 610, 612, 614, 616, 618, 620, 622, 624, 626, 628, 630, 632, 634, 636, 638, 640, 642, 644, 646, 648, 650, 652, 654, 656, 658), (595, 597, 660, 661), (597, 599, 662, 660), (599, 601, 663, 662), (601, 603, 664, 663), (603, 605, 665, 664), (605, 607, 666, 665), (607, 609, 667, 666), (609, 611, 668, 667), (611, 613, 669, 668), (613, 615, 670, 669), (615, 617, 671, 670), (617, 619, 672, 671), (619, 621, 673, 672), (621, 623, 674, 673), (623, 625, 675, 674), (625, 627, 676, 675), (627, 629, 677, 676), (629, 631, 678, 677), (631, 633, 679, 678), (633, 635, 680, 679), (635, 637, 681, 680), (637, 639, 682, 681), (639, 641, 683, 682), (641, 643, 684, 683), (643, 645, 685, 684), (645, 647, 686, 685), (647, 649, 687, 686), (649, 651, 688, 687), (651, 653, 689, 688), (653, 655, 690, 689), (655, 657, 691, 690), (657, 659, 692, 691), (659, 595, 661, 692), (694, 693, 725, 724, 723, 722, 721, 720, 719, 718, 717, 716, 715, 714, 713, 712, 711, 710, 709, 708, 707, 706, 705, 704, 703, 702, 701, 700, 699, 698, 697, 696, 695), (609, 607, 699, 700), (637, 635, 713, 714), (611, 609, 700, 701), (639, 637, 714, 715), (613, 611, 701, 702), (641, 639, 715, 716), (615, 613, 702, 703), (643, 641, 716, 717), (617, 615, 703, 704), (645, 643, 717, 718), (619, 617, 704, 705), (647, 645, 718, 719), (621, 619, 705, 706), (649, 647, 719, 720), (623, 621, 706, 707), (597, 595, 693, 694), (651, 649, 720, 721), (625, 623, 707, 708), (599, 597, 694, 695), (653, 651, 721, 722), (627, 625, 708, 709), (601, 599, 695, 696), (655, 653, 722, 723), (629, 627, 709, 710), (603, 601, 696, 697), (657, 655, 723, 724), (631, 629, 710, 711), (605, 603, 697, 698), (659, 657, 724, 725), (633, 631, 711, 712), (607, 605, 698, 699), (595, 659, 725, 693), (726, 727, 729, 728), (728, 729, 731, 730), (730, 731, 733, 732), (732, 733, 735, 734), (734, 735, 737, 736), (736, 737, 739, 738), (738, 739, 741, 740), (740, 741, 743, 742), (742, 743, 745, 744), (744, 745, 747, 746), (746, 747, 749, 748), (748, 749, 751, 750), (750, 751, 753, 752), (752, 753, 755, 754), (754, 755, 757, 756), (756, 757, 759, 758), (758, 759, 761, 760), (760, 761, 763, 762), (762, 763, 765, 764), (764, 765, 767, 766), (766, 767, 769, 768), (768, 769, 771, 770), (770, 771, 773, 772), (772, 773, 775, 774), (774, 775, 777, 776), (776, 777, 779, 778), (778, 779, 781, 780), (780, 781, 783, 782), (782, 783, 785, 784), (784, 785, 787, 786), (786, 787, 789, 788), (729, 727, 791, 789, 787, 785, 783, 781, 779, 777, 775, 773, 771, 769, 767, 765, 763, 761, 759, 757, 755, 753, 751, 749, 747, 745, 743, 741, 739, 737, 735, 733, 731), (788, 789, 791, 790), (790, 791, 727, 726), (726, 728, 730, 732, 734, 736, 738, 740, 742, 744, 746, 748, 750, 752, 754, 756, 758, 760, 762, 764, 766, 768, 770, 772, 774, 776, 778, 780, 782, 784, 786, 788, 790), (792, 793, 795, 794), (794, 795, 799, 798), (798, 799, 797, 796), (796, 797, 793, 792), (794, 798, 796, 792), (799, 795, 793, 797), (800, 801, 803, 802), (802, 803, 807, 806), (806, 807, 805, 804), (804, 805, 801, 800), (802, 806, 804, 800), (807, 803, 801, 805), (808, 809, 811, 810), (810, 811, 815, 814), (814, 815, 813, 812), (812, 813, 809, 808), (810, 814, 812, 808), (815, 811, 809, 813), (816, 817, 819, 818), (818, 819, 823, 822), (822, 823, 821, 820), (820, 821, 817, 816), (818, 822, 820, 816), (823, 819, 817, 821), (824, 825, 827, 826), (826, 827, 831, 830), (830, 831, 829, 828), (828, 829, 825, 824), (826, 830, 828, 824), (831, 827, 825, 829), (832, 833, 835, 834), (834, 835, 839, 838), (838, 839, 837, 836), (836, 837, 833, 832), (834, 838, 836, 843, 847, 845), (839, 846, 842, 840, 833, 837), (843, 842, 846, 847), (847, 846, 844, 845), (833, 840, 844, 846, 839, 835), (845, 844, 840, 841), (841, 840, 842, 843), (845, 841, 843, 836, 832, 834), (848, 849, 851, 850), (850, 851, 855, 854), (854, 855, 853, 852), (852, 853, 849, 848), (850, 854, 852, 859, 864, 862, 860), (855, 863, 858, 856, 849, 853), (859, 858, 863, 864), (864, 863, 861, 862), (849, 856, 861, 863, 855, 851), (862, 861, 856, 857, 860), (857, 856, 858, 859), (857, 859, 852, 848, 850, 860), (865, 866, 868, 867), (867, 868, 870, 869), (869, 870, 872, 871), (871, 872, 874, 873), (873, 874, 876, 875), (875, 876, 878, 877), (877, 878, 880, 879), (879, 880, 882, 881), (881, 882, 884, 883), (883, 884, 886, 885), (885, 886, 888, 887), (887, 888, 890, 889), (889, 890, 892, 891), (891, 892, 894, 893), (893, 894, 896, 895), (895, 896, 898, 897), (897, 898, 900, 899), (899, 900, 902, 901), (901, 902, 904, 903), (903, 904, 906, 905), (905, 906, 908, 907), (907, 908, 910, 909), (909, 910, 912, 911), (911, 912, 914, 913), (913, 914, 916, 915), (915, 916, 918, 917), (917, 918, 920, 919), (919, 920, 922, 921), (921, 922, 924, 923), (923, 924, 926, 925), (868, 866, 928, 926, 924, 922, 920, 918, 916, 914, 935, 933, 991, 979, 973, 981, 977, 983, 967, 987, 975, 985, 969, 989, 971, 961, 965, 882, 880, 878, 876, 874, 872, 870), (925, 926, 928, 927), (927, 928, 866, 865), (865, 867, 869, 871, 873, 875, 877, 879, 881, 966, 962, 972, 990, 970, 986, 976, 988, 968, 984, 978, 982, 974, 980, 992, 934, 936, 913, 915, 917, 919, 921, 923, 925, 927), (935, 936, 934, 933), (991, 992, 980, 979), (979, 980, 974, 973), (965, 966, 964, 963), (931, 932, 930, 929), (929, 930, 936, 935), (945, 946, 940, 939), (949, 950, 948, 947), (967, 968, 988, 987), (957, 958, 938, 937), (983, 984, 968, 967), (953, 954, 950, 949), (955, 956, 946, 945), (975, 976, 986, 985), (882, 965, 963, 957, 937, 941, 951, 953, 949, 947, 943, 959, 955, 945, 939, 931, 929, 935, 914, 912, 910, 908, 906, 904, 902, 900, 898, 896, 894, 892, 890, 888, 886, 884), (959, 960, 956, 955), (973, 974, 982, 981), (941, 942, 952, 951), (963, 964, 958, 957), (981, 982, 978, 977), (985, 986, 970, 969), (989, 990, 972, 971), (947, 948, 944, 943), (939, 940, 932, 931), (961, 962, 966, 965), (933, 934, 992, 991), (987, 988, 976, 975), (951, 952, 954, 953), (977, 978, 984, 983), (943, 944, 960, 959), (971, 972, 962, 961), (937, 938, 942, 941), (913, 936, 930, 932, 940, 946, 956, 960, 944, 948, 950, 954, 952, 942, 938, 958, 964, 966, 881, 883, 885, 887, 889, 891, 893, 895, 897, 899, 901, 903, 905, 907, 909, 911), (969, 970, 990, 989), (993, 994, 996, 995), (995, 996, 1000, 999), (999, 1000, 998, 997), (997, 998, 994, 993), (995, 999, 997, 1074, 1088, 1006, 1030, 1034, 1038, 1042, 1048, 1046, 1044, 1040, 1036, 1032, 1002, 1004, 1076, 1066, 993), (1000, 996, 994, 1065, 1075, 1003, 1001, 1031, 1035, 1039, 1043, 1045, 1047, 1041, 1037, 1033, 1029, 1005, 1087, 1073, 998), (1067, 1068, 1072, 1071), (1083, 1084, 1080, 1079), (1006, 1005, 1029, 1030), (1046, 1045, 1043, 1044), (1036, 1035, 1031, 1032), (1124, 1123, 1127, 1128), (1074, 1073, 1087, 1088), (1032, 1031, 1001, 1002), (1071, 1072, 1060, 1059), (1110, 1109, 1105, 1106), (1034, 1033, 1037, 1038), (1085, 1086, 1094, 1093), (1040, 1039, 1035, 1036), (1108, 1107, 1113, 1114), (1048, 1047, 1045, 1046), (1118, 1117, 1125, 1126), (1126, 1125, 1121, 1122), (1122, 1121, 1123, 1124), (1093, 1094, 1092, 1091), (1111, 1112, 1084, 1083), (1049, 1050, 1062, 1061), (1102, 1101, 1099, 1100), (1077, 1078, 1068, 1067), (993, 1066, 1110, 1106, 1102, 1100, 1116, 1118, 1126, 1122, 1124, 1128, 1120, 1098, 1104, 1108, 1114, 1074, 997), (1080, 1084, 1112, 1070, 1064, 1054, 1062, 1050, 1052, 1058, 1056, 1060, 1072, 1068, 1078, 1082, 1092, 1094, 1086, 1012, 1008, 1020, 1018, 1016, 1028, 1024, 1022, 1026, 1010, 1014, 1096, 1090), (1055, 1056, 1058, 1057), (1051, 1052, 1050, 1049), (1059, 1060, 1056, 1055), (1100, 1099, 1115, 1116), (1095, 1096, 1014, 1013), (1013, 1014, 1010, 1009), (1069, 1070, 1112, 1111), (1120, 1119, 1097, 1098), (1063, 1064, 1070, 1069), (1009, 1010, 1026, 1025), (1007, 1008, 1012, 1011), (1004, 1003, 1075, 1076), (1042, 1041, 1047, 1048), (1027, 1028, 1016, 1015), (1079, 1080, 1090, 1089), (998, 1073, 1113, 1107, 1103, 1097, 1119, 1127, 1123, 1121, 1125, 1117, 1115, 1099, 1101, 1105, 1109, 1065, 994), (1091, 1081, 1077, 1067, 1071, 1059, 1055, 1057, 1051, 1049, 1061, 1053, 1063, 1069, 1111, 1083, 1079, 1089, 1095, 1013, 1009, 1025, 1021, 1023, 1027, 1015, 1017, 1019, 1007, 1011, 1085, 1093), (1106, 1105, 1101, 1102), (1088, 1087, 1005, 1006), (1104, 1103, 1107, 1108), (1030, 1029, 1033, 1034), (1098, 1097, 1103, 1104), (1021, 1022, 1024, 1023), (1011, 1012, 1086, 1085), (1017, 1018, 1020, 1019), (1076, 1075, 1065, 1066), (1128, 1127, 1119, 1120), (1061, 1062, 1054, 1053), (1114, 1113, 1073, 1074), (1002, 1001, 1003, 1004), (1019, 1020, 1008, 1007), (1044, 1043, 1039, 1040), (1038, 1037, 1041, 1042), (1116, 1115, 1117, 1118), (1081, 1082, 1078, 1077), (1015, 1016, 1018, 1017), (1091, 1092, 1082, 1081), (1089, 1090, 1096, 1095), (1066, 1065, 1109, 1110), (1023, 1024, 1028, 1027), (1025, 1026, 1022, 1021), (1053, 1054, 1064, 1063), (1057, 1058, 1052, 1051)])
me_cylinder_003.polygons.foreach_set('material_index', [0, 0, 0, 0, 0, 0, 0, 0, 0, 0, 0, 0, 0, 0, 0, 0, 0, 0, 0, 0, 0, 0, 0, 0, 0, 0, 0, 0, 0, 0, 0, 0, 0, 0, 0, 0, 0, 0, 0, 0, 0, 0, 0, 0, 0, 0, 0, 0, 0, 0, 0, 0, 0, 0, 0, 0, 0, 0, 0, 0, 0, 0, 0, 0, 0, 0, 0, 0, 0, 0, 0, 0, 0, 0, 0, 0, 0, 0, 0, 0, 0, 0, 0, 0, 0, 0, 0, 0, 0, 0, 0, 0, 0, 0, 0, 0, 0, 0, 0, 0, 0, 1, 1, 1, 1, 1, 1, 1, 1, 1, 1, 1, 1, 1, 1, 1, 1, 1, 1, 1, 1, 1, 1, 1, 1, 1, 1, 1, 1, 1, 1, 1, 1, 1, 1, 1, 0, 0, 0, 0, 0, 0, 0, 0, 0, 0, 0, 0, 0, 0, 0, 0, 0, 0, 0, 0, 0, 0, 0, 0, 0, 0, 0, 0, 0, 0, 0, 0, 0, 0, 0, 0, 0, 0, 0, 0, 0, 0, 0, 0, 0, 0, 0, 0, 0, 0, 0, 0, 0, 0, 0, 0, 0, 0, 0, 0, 0, 0, 0, 0, 0, 0, 0, 0, 0, 0, 0, 0, 0, 0, 0, 0, 0, 0, 0, 0, 0, 0, 0, 0, 0, 0, 0, 0, 0, 0, 0, 0, 0, 0, 0, 0, 0, 0, 0, 0, 0, 1, 1, 1, 1, 1, 1, 1, 1, 1, 1, 1, 1, 1, 1, 1, 1, 1, 1, 1, 1, 1, 1, 1, 1, 1, 1, 1, 1, 1, 1, 1, 1, 1, 1, 1, 0, 0, 0, 0, 0, 0, 0, 0, 0, 0, 0, 0, 0, 0, 0, 0, 0, 0, 0, 0, 0, 0, 0, 0, 0, 0, 0, 0, 0, 0, 0, 0, 0, 0, 0, 0, 0, 0, 0, 0, 0, 0, 0, 0, 0, 0, 0, 0, 0, 0, 0, 0, 0, 0, 0, 0, 0, 0, 0, 0, 0, 0, 0, 0, 0, 0, 0, 0, 0, 0, 0, 0, 0, 0, 0, 0, 0, 0, 0, 0, 0, 0, 0, 0, 0, 0, 0, 0, 0, 0, 0, 0, 0, 0, 0, 0, 0, 0, 0, 0, 0, 1, 1, 1, 1, 1, 1, 1, 1, 1, 1, 1, 1, 1, 1, 1, 1, 1, 1, 1, 1, 1, 1, 1, 1, 1, 1, 1, 1, 1, 1, 1, 1, 1, 1, 1, 0, 0, 0, 0, 0, 0, 0, 0, 0, 0, 0, 0, 0, 0, 0, 0, 0, 0, 0, 0, 0, 0, 0, 0, 0, 0, 0, 0, 0, 0, 0, 0, 0, 0, 0, 0, 0, 0, 0, 0, 0, 0, 0, 0, 0, 0, 0, 0, 0, 0, 0, 0, 0, 0, 0, 0, 0, 0, 0, 0, 0, 0, 0, 0, 0, 0, 0, 0, 0, 0, 0, 0, 0, 0, 0, 0, 0, 0, 0, 0, 0, 0, 0, 0, 0, 0, 0, 0, 0, 0, 0, 0, 0, 0, 0, 0, 0, 0, 0, 0, 0, 1, 1, 1, 1, 1, 1, 1, 1, 1, 1, 1, 1, 1, 1, 1, 1, 1, 1, 1, 1, 1, 1, 1, 1, 1, 1, 1, 1, 1, 1, 1, 1, 1, 1, 1, 0, 0, 0, 0, 0, 0, 2, 2, 2, 2, 2, 2, 2, 2, 2, 2, 2, 2, 2, 2, 2, 2, 2, 2, 2, 2, 2, 2, 2, 2, 3, 3, 3, 3, 3, 3, 3, 3, 3, 3, 3, 3, 3, 3, 3, 3, 3, 3, 3, 3, 3, 3, 3, 3, 4, 4, 4, 4, 4, 4, 4, 4, 4, 4, 4, 4, 4, 4, 4, 4, 4, 4, 4, 4, 4, 4, 4, 4, 4, 4, 4, 4, 4, 4, 4, 4, 4, 4, 4, 4, 4, 4, 4, 4, 4, 4, 4, 4, 4, 4, 4, 4, 4, 4, 4, 4, 4, 4, 4, 4, 4, 4, 4, 4, 4, 4, 4, 4, 4, 4, 4, 4, 5, 5, 5, 5, 5, 5, 5, 5, 5, 5, 5, 5, 5, 5, 5, 5, 5, 5, 5, 5, 5, 5, 5, 5, 5, 5, 5, 5, 5, 5, 5, 5, 5, 5, 5, 5, 5, 5, 5, 5, 5, 5, 5, 5, 5, 5, 5, 5, 5, 5, 5, 5, 5, 5, 5, 5, 5, 5, 5, 5, 5, 5, 5, 5, 5, 5, 5, 5, 5, 5, 5, 5, 5, 5])
me_cylinder_003.materials.append(mat_material_001)
me_cylinder_003.materials.append(mat_material_007)
me_cylinder_003.materials.append(mat_material_003)
me_cylinder_003.materials.append(mat_material)
me_cylinder_003.materials.append(mat_material_004)
me_cylinder_003.materials.append(mat_material_002)
me_cylinder_003.use_remesh_preserve_volume = False
me_cylinder_003.use_remesh_preserve_attributes = False
me_cylinder_003.use_mirror_vertex_groups = False
me_cylinder_003.update()

# ---- objects
ob_plane = bpy.data.objects.new('Plane', me_plane)
ob_cylinder_001 = bpy.data.objects.new('Cylinder.001', me_cylinder_003)

# ---- transforms, parenting, visibility, modifiers, constraints
ob_plane.location = (0.08434, -0.7394, 0.9275)
ob_plane.scale = (0.2977, 0.1525, 0.1613)
ob_plane.lineart.crease_threshold = 0.0
ob_cylinder_001.location = (-0.257, -0.5346, 0.6447)
ob_cylinder_001.lineart.crease_threshold = 0.0

# ---- collection membership
col_collection_1.objects.link(ob_plane)
col_collection_1.objects.link(ob_cylinder_001)

# ---- scene / render settings (as saved in the file)
scene.frame_start = 1; scene.frame_end = 250; scene.frame_set(1)
scene.render.engine = 'BLENDER_EEVEE_NEXT'
scene.render.resolution_percentage = 50
scene.render.dither_intensity = 0.0
scene.cycles.use_denoising = False
scene.cycles.samples = 128
scene.cycles.sampling_pattern = 'TABULATED_SOBOL'
scene.cycles.use_adaptive_sampling = False
scene.cycles.use_light_tree = False
scene.cycles.blur_glossy = 0.0
scene.cycles.sample_clamp_indirect = 0.0
scene.view_settings.view_transform = 'Standard'
bpy.context.view_layer.update()

# ---- added for rendering (the .blend has no active camera and no usable light): camera, sun
cam_auto = bpy.data.cameras.new('AutoCamera')
cam_auto.lens = 50.0
cam_auto.sensor_width = 36.0
cam_auto.clip_end = 1000.0
ob_auto_camera = bpy.data.objects.new('AutoCamera', cam_auto)
scene.collection.objects.link(ob_auto_camera)
ob_auto_camera.location = (1.21791, -2.10203, 1.83269)
ob_auto_camera.rotation_euler = (1.09748, -7.21219e-08, 0.694738)
scene.camera = ob_auto_camera
light_auto_sun = bpy.data.lights.new('AutoSun', 'SUN')
light_auto_sun.energy = 3.0
light_auto_sun.angle = 0.0523599
ob_auto_sun = bpy.data.objects.new('AutoSun', light_auto_sun)
scene.collection.objects.link(ob_auto_sun)
ob_auto_sun.rotation_euler = (0.872665, 0.174533, 0.523599)
bpy.context.view_layer.update()
